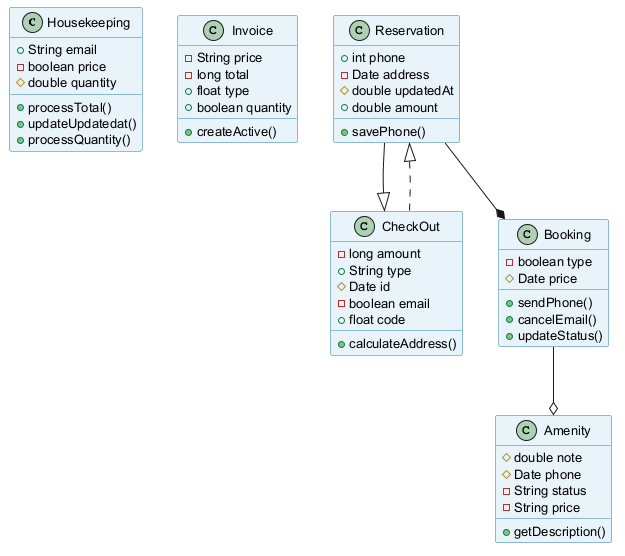

The diagram above was rendered by PlantUML. Its source (embedded in the PNG):
@startuml
skinparam backgroundColor #FFFFFF
skinparam classBackgroundColor #E8F4FA
skinparam classBorderColor #2C7DA0
skinparam defaultFontSize 13
class Housekeeping {
  +String email
  -boolean price
  #double quantity
  +processTotal()
  +updateUpdatedat()
  +processQuantity()
}
class Invoice {
  -String price
  -long total
  +float type
  +boolean quantity
  +createActive()
}
class Booking {
  -boolean type
  #Date price
  +sendPhone()
  +cancelEmail()
  +updateStatus()
}
class Amenity {
  #double note
  #Date phone
  -String status
  -String price
  +getDescription()
}
class CheckOut {
  -long amount
  +String type
  #Date id
  -boolean email
  +float code
  +calculateAddress()
}
class Reservation {
  +int phone
  -Date address
  #double updatedAt
  +double amount
  +savePhone()
}
Booking --o Amenity
Reservation --|> CheckOut
CheckOut ..|> Reservation
Reservation --* Booking
@enduml